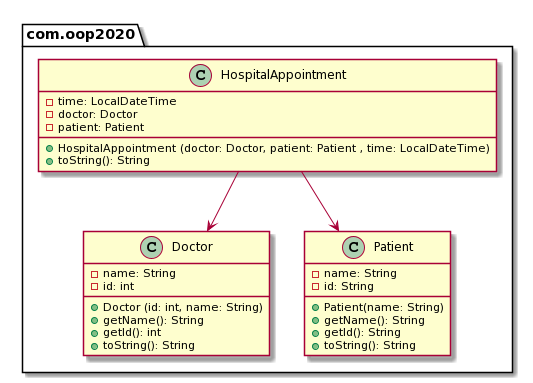

The diagram above was rendered by PlantUML. Its source (embedded in the PNG):
@startuml
package com.oop2020{

class Doctor{
    -name: String
	-id: int
	
	+Doctor (id: int, name: String)
	+getName(): String 
	+getId(): int
	+toString(): String
}
 	
class Patient{
	-name: String
	-id: String
	
	+Patient(name: String)
	+getName(): String 
	+getId(): String 
	+toString(): String 
}

class HospitalAppointment{

    -time: LocalDateTime
    -doctor: Doctor
    -patient: Patient
    +HospitalAppointment (doctor: Doctor, patient: Patient , time: LocalDateTime)
    +toString(): String
}
HospitalAppointment-->Doctor
HospitalAppointment-->Patient
}
@enduml